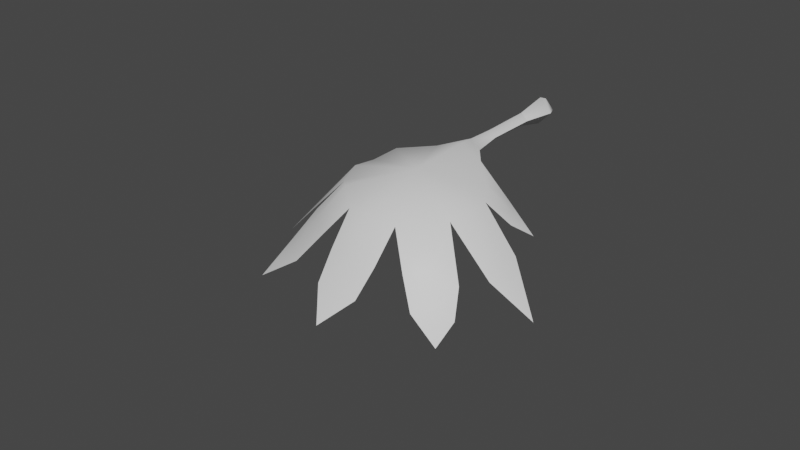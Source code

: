 # Source: FE_leaf_01-04-lol.blend  (saved by Blender 3.0.42; exported with 4.5.12 LTS)
import bpy
from mathutils import Matrix  # noqa: F401  (used for matrix-valued properties, if any)

bpy.ops.wm.read_factory_settings(use_empty=True)
scene = bpy.context.scene
scene.name = 'Scene'

# ---- materials (node trees are filled in below, after node groups)
mat_material_001 = bpy.data.materials.new('Material.001')
mat_material_001.use_transparent_shadow = False

# ---- material node trees
mat_material_001.use_nodes = True; mat_material_001.node_tree.nodes.clear()
_N = mat_material_001.node_tree.nodes; _L = mat_material_001.node_tree.links
n0 = _N.new('ShaderNodeBsdfPrincipled'); n0.name = 'Principled BSDF'; n0.location = (10, 300)
n0.distribution = 'GGX'
n0.subsurface_method = 'RANDOM_WALK_SKIN'
n0.inputs[3].default_value = 1.45
n0.inputs[27].default_value = (0.0, 0.0, 0.0, 1.0)
n0.inputs[28].default_value = 1.0
n1 = _N.new('ShaderNodeOutputMaterial'); n1.name = 'Material Output'; n1.location = (300, 300)
_L.new(n0.outputs[0], n1.inputs[0])
n1.is_active_output = True

# ---- world
world_world = bpy.data.worlds.new('World'); scene.world = world_world
world_world.use_nodes = True; world_world.node_tree.nodes.clear()
_N = world_world.node_tree.nodes; _L = world_world.node_tree.links
n0 = _N.new('ShaderNodeOutputWorld'); n0.name = 'World Output'; n0.location = (300, 300)
n1 = _N.new('ShaderNodeBackground'); n1.name = 'Background'; n1.location = (10, 300)
n1.inputs[0].default_value = (0.05088, 0.05088, 0.05088, 1.0)
_L.new(n1.outputs[0], n0.inputs[0])
n0.is_active_output = True
world_world.color = (0.05088, 0.05088, 0.05088)
world_world.use_sun_shadow = False
world_world.sun_shadow_jitter_overblur = 0.0

# ---- meshes
me_fe_volcanom2_sp_gmdl_004 = bpy.data.meshes.new('FE_volcanoM2_Sp.gmdl.004')
me_fe_volcanom2_sp_gmdl_004.from_pydata([(0.4014, -1.152, -0.05145), (0.556, -1.088, -0.2259), (0.4687, -0.9907, -0.1993), (0.1946, -0.9344, -0.01669), (0.4687, -0.9907, -0.1993), (0.6135, -1.162, -0.2774), (0.4826, -1.272, -0.1112), (0.1946, -0.9344, -0.01669), (0.4826, -1.272, -0.1112), (0.6135, -1.162, -0.2774), (0.7033, -1.022, -0.3843), (0.7033, -1.022, -0.3843), (0.06477, 0.1579, -0.002014), (-0.002773, 0.1562, -0.07534), (-0.002772, 0.1562, 0.07131), (-0.06837, 0.1576, -0.002014), (-0.4534, -1.598, -0.1206), (-0.0003189, -1.383, -0.02906), (-0.1899, -1.838, -0.15), (0.1928, -1.835, -0.1602), (0.4433, -1.595, -0.1388), (-0.002197, -0.8811, -0.05788), (-0.1934, -0.9223, -0.01254), (-0.4766, -1.269, -0.08125), (-0.4949, -1.44, -0.07035), (-0.4534, -1.598, -0.1206), (-0.00032, -1.388, 0.03249), (-0.3445, -1.707, -0.08364), (-0.1899, -1.838, -0.15), (0.001561, -1.877, -0.128), (0.1928, -1.835, -0.1602), (0.3546, -1.729, -0.1223), (0.4433, -1.595, -0.1388), (0.4915, -1.459, -0.09898), (-0.002199, -0.8864, 0.04739), (-0.1934, -0.9223, -0.01254), (-0.3879, -1.129, -0.01637), (-0.4766, -1.269, -0.08125), (0.1823, -2.023, -0.3774), (-0.1836, -2.021, -0.3666), (-0.1836, -2.021, -0.3666), (-0.001935, -2.048, -0.36), (0.1823, -2.023, -0.3774), (0.6625, -1.781, -0.446), (0.3632, -1.968, -0.3828), (0.3632, -1.968, -0.3828), (0.4969, -1.863, -0.3533), (0.6625, -1.781, -0.446), (-0.3227, -1.952, -0.3358), (-0.6089, -1.709, -0.3345), (-0.6089, -1.709, -0.3345), (-0.4826, -1.847, -0.3156), (-0.3227, -1.952, -0.3358), (0.7564, -1.305, -0.3989), (0.7587, -1.59, -0.4645), (0.7587, -1.59, -0.4645), (0.7528, -1.461, -0.3982), (0.7564, -1.305, -0.3989), (-0.7616, -1.476, -0.3723), (-0.7306, -1.619, -0.408), (-0.7306, -1.619, -0.408), (-0.7689, -1.34, -0.3735), (-0.7689, -1.34, -0.3735), (-0.6009, -1.19, -0.2058), (-0.4566, -0.9629, -0.1755), (-0.4566, -0.9629, -0.1755), (-0.5524, -1.077, -0.183), (-0.6009, -1.19, -0.2058), (-0.0004158, -0.782, -0.06132), (0.08459, -0.7968, -0.01055), (-0.08964, -0.7971, -0.009156), (-0.0008992, -0.5595, -0.04732), (0.05167, -0.5637, -0.001745), (-0.0002694, -0.786, 0.04911), (0.08459, -0.7968, -0.01055), (0.05167, -0.5637, -0.001745), (-0.0009009, -0.5616, 0.04397), (-0.0563, -0.5642, -0.001759), (-0.08964, -0.7971, -0.009156), (-0.0563, -0.5642, -0.001759), (-0.7332, -1.05, -0.3703), (-0.7332, -1.05, -0.3703), (-1.029, -1.555, -0.6937), (-1.029, -1.555, -0.6937), (-0.4795, -2.056, -0.5496), (-0.5947, -1.961, -0.5278), (-0.7543, -2.118, -0.7323), (-0.7543, -2.118, -0.7323), (-0.7127, -1.841, -0.5357), (-0.4795, -2.056, -0.5496), (-0.7127, -1.841, -0.5357), (0.1559, -2.181, -0.5576), (-0.00523, -2.192, -0.5427), (-0.003726, -2.371, -0.7117), (-0.003726, -2.371, -0.7117), (-0.1625, -2.179, -0.5478), (0.1559, -2.181, -0.5576), (-0.1625, -2.179, -0.5478), (0.7336, -1.913, -0.6099), (0.6064, -1.965, -0.5465), (0.7396, -2.108, -0.7039), (0.7396, -2.108, -0.7039), (0.5024, -2.061, -0.573), (0.7336, -1.913, -0.6099), (0.5024, -2.061, -0.573), (1.026, -1.476, -0.7062), (1.026, -1.476, -0.7062), (0.0938, 0.08355, -0.002015), (-0.003045, 0.08116, -0.1053), (-0.002773, 0.1562, -0.07534), (0.06477, 0.1579, -0.002014), (-0.003045, 0.08116, 0.1013), (0.0938, 0.08355, -0.002015), (-0.002772, 0.1562, 0.07131), (-0.09715, 0.08317, -0.002014), (-0.06837, 0.1576, -0.002014), (-0.09715, 0.08317, -0.002014), (-0.05627, -0.1642, 0.001237), (-0.001714, -0.1636, 0.05353), (-0.001713, -0.1628, -0.05108), (-0.05627, -0.1642, 0.001237), (0.05222, -0.1637, 0.001238), (0.05222, -0.1637, 0.001238), (-0.05627, -0.1642, 0.001237), (-0.001714, -0.1636, 0.05353), (-0.001713, -0.1628, -0.05108), (-0.05627, -0.1642, 0.001237), (0.05222, -0.1637, 0.001238), (0.05222, -0.1637, 0.001238)], [], [(3, 0, 2), (0, 1, 2), (7, 4, 6), (4, 5, 6), (0, 8, 1), (8, 9, 1), (9, 10, 1), (11, 5, 4), (1, 10, 2), (12, 13, 14), (13, 15, 14), (16, 17, 18), (18, 17, 19), (19, 17, 20), (20, 17, 6), (7, 6, 17), (21, 7, 17), (22, 21, 17), (22, 17, 23), (16, 23, 17), (24, 25, 26), (25, 27, 26), (27, 28, 26), (28, 29, 26), (29, 30, 26), (30, 31, 26), (31, 32, 26), (32, 33, 26), (33, 8, 26), (8, 0, 26), (0, 3, 26), (3, 34, 26), (34, 35, 26), (35, 36, 26), (36, 37, 26), (37, 24, 26), (18, 19, 39), (38, 39, 19), (28, 40, 29), (29, 40, 41), (30, 29, 42), (29, 41, 42), (43, 44, 20), (44, 19, 20), (30, 45, 31), (31, 45, 46), (47, 32, 46), (32, 31, 46), (49, 16, 48), (48, 16, 18), (50, 51, 25), (27, 25, 51), (51, 52, 27), (28, 27, 52), (54, 20, 53), (53, 20, 6), (32, 55, 33), (33, 55, 56), (33, 56, 8), (8, 56, 57), (25, 24, 59), (24, 58, 59), (23, 16, 61), (60, 61, 16), (37, 62, 24), (24, 62, 58), (22, 23, 64), (63, 64, 23), (36, 35, 66), (35, 65, 66), (36, 66, 37), (37, 66, 67), (21, 68, 7), (7, 68, 69), (21, 22, 68), (22, 70, 68), (68, 71, 69), (69, 71, 72), (74, 75, 73), (73, 75, 76), (68, 70, 71), (70, 77, 71), (78, 73, 79), (73, 76, 79), (67, 66, 80), (81, 64, 63), (66, 65, 80), (59, 58, 82), (83, 61, 60), (58, 62, 82), (84, 85, 86), (87, 88, 89), (85, 90, 86), (91, 92, 93), (94, 95, 96), (92, 97, 93), (98, 99, 100), (101, 102, 103), (99, 104, 100), (57, 56, 105), (106, 54, 53), (56, 55, 105), (98, 47, 99), (47, 46, 99), (44, 43, 102), (103, 102, 43), (45, 104, 46), (46, 104, 99), (42, 41, 91), (41, 92, 91), (39, 38, 95), (96, 95, 38), (40, 97, 41), (41, 97, 92), (52, 51, 84), (51, 85, 84), (48, 89, 49), (89, 88, 49), (50, 90, 51), (51, 90, 85), (108, 109, 107), (107, 109, 110), (111, 112, 113), (112, 12, 113), (108, 114, 109), (114, 115, 109), (111, 14, 116), (116, 14, 15), (79, 76, 117), (117, 76, 118), (77, 120, 71), (119, 71, 120), (121, 72, 119), (72, 71, 119), (75, 122, 76), (118, 76, 122), (116, 123, 111), (123, 124, 111), (114, 108, 126), (108, 125, 126), (108, 107, 125), (107, 127, 125), (111, 124, 112), (124, 128, 112), (34, 73, 35), (35, 73, 78), (34, 3, 73), (3, 74, 73)])
me_fe_volcanom2_sp_gmdl_004.polygons.foreach_set('use_smooth', [True] * 148)
_uv = me_fe_volcanom2_sp_gmdl_004.uv_layers.new(name='UVMap')
_uv.uv.foreach_set('vector', [0.6037, 0.2657, 0.662, 0.3636, 0.6945, 0.2966, 0.662, 0.3636, 0.7291, 0.3409, 0.6945, 0.2966, 0.6033, 0.2651, 0.6979, 0.2958, 0.695, 0.4167, 0.6979, 0.2958, 0.7557, 0.3754, 0.695, 0.4167, 0.662, 0.3636, 0.6939, 0.4176, 0.7291, 0.3409, 0.6939, 0.4176, 0.7537, 0.3749, 0.7291, 0.3409, 0.7537, 0.3749, 0.8156, 0.3093, 0.7291, 0.3409, 0.8188, 0.3113, 0.7557, 0.3754, 0.6979, 0.2958, 0.7291, 0.3409, 0.8156, 0.3093, 0.6945, 0.2966, 0.5385, 0.0196, 0.512, 0.02033, 0.512, 0.02033, 0.512, 0.02033, 0.4862, 0.01971, 0.512, 0.02033, 0.325, 0.5501, 0.5046, 0.4584, 0.4264, 0.6578, 0.4264, 0.6578, 0.5046, 0.4584, 0.5766, 0.6606, 0.5766, 0.6606, 0.5046, 0.4584, 0.677, 0.5578, 0.677, 0.5578, 0.5046, 0.4584, 0.695, 0.4167, 0.6033, 0.2651, 0.695, 0.4167, 0.5046, 0.4584, 0.508, 0.2411, 0.6033, 0.2651, 0.5046, 0.4584, 0.4029, 0.2562, 0.508, 0.2411, 0.5046, 0.4584, 0.4029, 0.2562, 0.5046, 0.4584, 0.3185, 0.406, 0.325, 0.5501, 0.3185, 0.406, 0.5046, 0.4584, 0.3144, 0.4753, 0.3307, 0.5454, 0.5057, 0.458, 0.3307, 0.5454, 0.3662, 0.6013, 0.5057, 0.458, 0.3662, 0.6013, 0.4269, 0.6605, 0.5057, 0.458, 0.4269, 0.6605, 0.5021, 0.6768, 0.5057, 0.458, 0.5021, 0.6768, 0.5772, 0.6599, 0.5057, 0.458, 0.5772, 0.6599, 0.6407, 0.6125, 0.5057, 0.458, 0.6407, 0.6125, 0.6755, 0.5605, 0.5057, 0.458, 0.6755, 0.5605, 0.6945, 0.4998, 0.5057, 0.458, 0.6945, 0.4998, 0.6939, 0.4176, 0.5057, 0.458, 0.6939, 0.4176, 0.662, 0.3636, 0.5057, 0.458, 0.662, 0.3636, 0.6037, 0.2657, 0.5057, 0.458, 0.6037, 0.2657, 0.5079, 0.2435, 0.5057, 0.458, 0.5079, 0.2435, 0.4002, 0.2576, 0.5057, 0.458, 0.4002, 0.2576, 0.3564, 0.3433, 0.5057, 0.458, 0.3564, 0.3433, 0.3216, 0.4015, 0.5057, 0.458, 0.3216, 0.4015, 0.3144, 0.4753, 0.5057, 0.458, 0.4264, 0.6578, 0.5766, 0.6606, 0.428, 0.754, 0.5717, 0.7568, 0.428, 0.754, 0.5766, 0.6606, 0.4269, 0.6605, 0.4259, 0.7554, 0.5021, 0.6768, 0.5021, 0.6768, 0.4259, 0.7554, 0.4975, 0.7656, 0.5772, 0.6599, 0.5021, 0.6768, 0.5696, 0.7548, 0.5021, 0.6768, 0.4975, 0.7656, 0.5696, 0.7548, 0.7609, 0.6473, 0.6463, 0.7326, 0.677, 0.5578, 0.6463, 0.7326, 0.5766, 0.6606, 0.677, 0.5578, 0.5772, 0.6599, 0.6482, 0.7345, 0.6407, 0.6125, 0.6407, 0.6125, 0.6482, 0.7345, 0.6999, 0.687, 0.7611, 0.6466, 0.6755, 0.5605, 0.6999, 0.687, 0.6755, 0.5605, 0.6407, 0.6125, 0.6999, 0.687, 0.2581, 0.61, 0.325, 0.5501, 0.3695, 0.7172, 0.3695, 0.7172, 0.325, 0.5501, 0.4264, 0.6578, 0.2563, 0.611, 0.307, 0.6691, 0.3307, 0.5454, 0.3662, 0.6013, 0.3307, 0.5454, 0.307, 0.6691, 0.307, 0.6691, 0.3697, 0.7157, 0.3662, 0.6013, 0.4269, 0.6605, 0.3662, 0.6013, 0.3697, 0.7157, 0.8192, 0.5702, 0.677, 0.5578, 0.815, 0.4435, 0.815, 0.4435, 0.677, 0.5578, 0.695, 0.4167, 0.6755, 0.5605, 0.818, 0.5696, 0.6945, 0.4998, 0.6945, 0.4998, 0.818, 0.5696, 0.8102, 0.5106, 0.6945, 0.4998, 0.8102, 0.5106, 0.6939, 0.4176, 0.6939, 0.4176, 0.8102, 0.5106, 0.8142, 0.4416, 0.3307, 0.5454, 0.3144, 0.4753, 0.2067, 0.5667, 0.3144, 0.4753, 0.1966, 0.5029, 0.2067, 0.5667, 0.3185, 0.406, 0.325, 0.5501, 0.1891, 0.4456, 0.2006, 0.5686, 0.1891, 0.4456, 0.325, 0.5501, 0.3216, 0.4015, 0.1929, 0.4441, 0.3144, 0.4753, 0.3144, 0.4753, 0.1929, 0.4441, 0.1966, 0.5029, 0.4029, 0.2562, 0.3185, 0.406, 0.3253, 0.2731, 0.2653, 0.3707, 0.3253, 0.2731, 0.3185, 0.406, 0.3564, 0.3433, 0.4002, 0.2576, 0.289, 0.3198, 0.4002, 0.2576, 0.3258, 0.2726, 0.289, 0.3198, 0.3564, 0.3433, 0.289, 0.3198, 0.3216, 0.4015, 0.3216, 0.4015, 0.289, 0.3198, 0.2677, 0.3716, 0.508, 0.2411, 0.5095, 0.2149, 0.6033, 0.2651, 0.6033, 0.2651, 0.5095, 0.2149, 0.5489, 0.2187, 0.508, 0.2411, 0.4029, 0.2562, 0.5095, 0.2149, 0.4029, 0.2562, 0.4694, 0.2185, 0.5095, 0.2149, 0.5095, 0.2149, 0.5111, 0.1643, 0.5489, 0.2187, 0.5489, 0.2187, 0.5111, 0.1643, 0.5317, 0.1661, 0.5481, 0.2203, 0.5333, 0.168, 0.5086, 0.2171, 0.5086, 0.2171, 0.5333, 0.168, 0.5127, 0.1667, 0.5095, 0.2149, 0.4694, 0.2185, 0.5111, 0.1643, 0.4694, 0.2185, 0.4893, 0.1654, 0.5111, 0.1643, 0.4686, 0.2217, 0.5086, 0.2171, 0.4909, 0.1683, 0.5086, 0.2171, 0.5127, 0.1667, 0.4909, 0.1683, 0.2677, 0.3716, 0.289, 0.3198, 0.185, 0.2981, 0.184, 0.2953, 0.3253, 0.2731, 0.2653, 0.3707, 0.289, 0.3198, 0.3258, 0.2726, 0.185, 0.2981, 0.2067, 0.5667, 0.1966, 0.5029, 0.02538, 0.5597, 0.01944, 0.5574, 0.1891, 0.4456, 0.2006, 0.5686, 0.1966, 0.5029, 0.1929, 0.4441, 0.02538, 0.5597, 0.2945, 0.7845, 0.2493, 0.7425, 0.1451, 0.8658, 0.1421, 0.8621, 0.2023, 0.6896, 0.2931, 0.7844, 0.2493, 0.7425, 0.202, 0.692, 0.1451, 0.8658, 0.5604, 0.8511, 0.4973, 0.8558, 0.4989, 0.996, 0.4964, 0.9963, 0.4355, 0.8505, 0.5606, 0.8528, 0.4973, 0.8558, 0.4353, 0.8516, 0.4989, 0.996, 0.8156, 0.7461, 0.7591, 0.7573, 0.8464, 0.8659, 0.8421, 0.8685, 0.716, 0.801, 0.8135, 0.748, 0.7591, 0.7573, 0.7192, 0.8013, 0.8464, 0.8659, 0.8142, 0.4416, 0.8102, 0.5106, 0.969, 0.5322, 0.9709, 0.5363, 0.8192, 0.5702, 0.815, 0.4435, 0.8102, 0.5106, 0.818, 0.5696, 0.969, 0.5322, 0.8156, 0.7461, 0.7611, 0.6466, 0.7591, 0.7573, 0.7611, 0.6466, 0.6999, 0.687, 0.7591, 0.7573, 0.6463, 0.7326, 0.7609, 0.6473, 0.716, 0.801, 0.8135, 0.748, 0.716, 0.801, 0.7609, 0.6473, 0.6482, 0.7345, 0.7192, 0.8013, 0.6999, 0.687, 0.6999, 0.687, 0.7192, 0.8013, 0.7591, 0.7573, 0.5696, 0.7548, 0.4975, 0.7656, 0.5604, 0.8511, 0.4975, 0.7656, 0.4973, 0.8558, 0.5604, 0.8511, 0.428, 0.754, 0.5717, 0.7568, 0.4355, 0.8505, 0.5606, 0.8528, 0.4355, 0.8505, 0.5717, 0.7568, 0.4259, 0.7554, 0.4353, 0.8516, 0.4975, 0.7656, 0.4975, 0.7656, 0.4353, 0.8516, 0.4973, 0.8558, 0.3697, 0.7157, 0.307, 0.6691, 0.2945, 0.7845, 0.307, 0.6691, 0.2493, 0.7425, 0.2945, 0.7845, 0.3695, 0.7172, 0.2931, 0.7844, 0.2581, 0.61, 0.2931, 0.7844, 0.2023, 0.6896, 0.2581, 0.61, 0.2563, 0.611, 0.202, 0.692, 0.307, 0.6691, 0.307, 0.6691, 0.202, 0.692, 0.2493, 0.7425, 0.5155, 0.04003, 0.5162, 0.01803, 0.5535, 0.03986, 0.5535, 0.03986, 0.5162, 0.01803, 0.5427, 0.0179, 0.5119, 0.04234, 0.5499, 0.0413, 0.512, 0.02033, 0.5499, 0.0413, 0.5385, 0.0196, 0.512, 0.02033, 0.5155, 0.04003, 0.4786, 0.03831, 0.5162, 0.01803, 0.4786, 0.03831, 0.4905, 0.01682, 0.5162, 0.01803, 0.5119, 0.04234, 0.512, 0.02033, 0.4749, 0.04147, 0.4749, 0.04147, 0.512, 0.02033, 0.4862, 0.01971, 0.4909, 0.1683, 0.5127, 0.1667, 0.491, 0.09391, 0.491, 0.09391, 0.5127, 0.1667, 0.5124, 0.09349, 0.4893, 0.1654, 0.4926, 0.09109, 0.5111, 0.1643, 0.514, 0.09117, 0.5111, 0.1643, 0.4926, 0.09109, 0.5352, 0.09189, 0.5317, 0.1661, 0.514, 0.09117, 0.5317, 0.1661, 0.5111, 0.1643, 0.514, 0.09117, 0.5333, 0.168, 0.5336, 0.09372, 0.5127, 0.1667, 0.5124, 0.09349, 0.5127, 0.1667, 0.5336, 0.09372, 0.4749, 0.04147, 0.491, 0.09391, 0.5119, 0.04234, 0.491, 0.09391, 0.5124, 0.09349, 0.5119, 0.04234, 0.4786, 0.03831, 0.5155, 0.04003, 0.4926, 0.09109, 0.5155, 0.04003, 0.514, 0.09117, 0.4926, 0.09109, 0.5155, 0.04003, 0.5535, 0.03986, 0.514, 0.09117, 0.5535, 0.03986, 0.5352, 0.09189, 0.514, 0.09117, 0.5119, 0.04234, 0.5124, 0.09349, 0.5499, 0.0413, 0.5124, 0.09349, 0.5336, 0.09372, 0.5499, 0.0413, 0.5079, 0.2435, 0.5086, 0.2171, 0.4002, 0.2576, 0.4002, 0.2576, 0.5086, 0.2171, 0.4686, 0.2217, 0.5079, 0.2435, 0.6037, 0.2657, 0.5086, 0.2171, 0.6037, 0.2657, 0.5481, 0.2203, 0.5086, 0.2171])
me_fe_volcanom2_sp_gmdl_004.materials.append(mat_material_001)
me_fe_volcanom2_sp_gmdl_004.use_remesh_fix_poles = True
me_fe_volcanom2_sp_gmdl_004.use_remesh_preserve_attributes = False
me_fe_volcanom2_sp_gmdl_004.update()
arm_armature = bpy.data.armatures.new('Armature')  # bones are not reproduced

# ---- objects
ob_1_l50_u_26_2847_f_33_3330 = bpy.data.objects.new('1 L50 U 26,2847 F 33,3330', me_fe_volcanom2_sp_gmdl_004)
ob_armature = bpy.data.objects.new('Armature', arm_armature)

# ---- transforms, parenting, visibility, modifiers, constraints
ob_1_l50_u_26_2847_f_33_3330.parent = ob_armature
ob_1_l50_u_26_2847_f_33_3330.location = (0.0, 0.0, 0.0)
_vg = ob_1_l50_u_26_2847_f_33_3330.vertex_groups.new(name='Bone')
for _i, _w in zip([12, 13, 14, 15, 107, 108, 109, 110, 111, 112, 113, 114, 115, 116, 123, 124, 125, 126, 127, 128], [1.0, 1.0, 1.0, 1.0, 1.0, 1.0, 1.0, 1.0, 1.0, 1.0, 1.0, 1.0, 0.9999, 1.0, 0.0, 0.0, 0.0, 0.0, 9.894e-06, 1.037e-05]): _vg.add([_i], _w, 'REPLACE')
_vg = ob_1_l50_u_26_2847_f_33_3330.vertex_groups.new(name='Bone.001')
for _i, _w in zip([12, 15, 71, 72, 75, 76, 77, 79, 107, 108, 109, 110, 111, 112, 113, 114, 115, 116, 117, 118, 119, 120, 121, 122, 123, 124, 125, 126, 127, 128], [2.325e-06, 3.493e-05, 0.0, 0.0, 0.0, 0.0, 1.674e-06, 1.713e-06, 0.0, 0.0, 6.318e-06, 3.517e-06, 0.0, 0.0, 0.0, 3.934e-06, 5.502e-05, 3.636e-06, 1.0, 1.0, 1.0, 1.0, 1.0, 1.0, 1.0, 1.0, 1.0, 1.0, 1.0, 1.0]): _vg.add([_i], _w, 'REPLACE')
_vg = ob_1_l50_u_26_2847_f_33_3330.vertex_groups.new(name='Bone.002')
for _i, _w in zip([68, 69, 70, 71, 72, 74, 75, 76, 77, 78, 79, 117, 118, 119, 120, 121, 122], [0.005191, 0.04513, 0.05016, 1.0, 1.0, 0.0185, 1.0, 1.0, 1.0, 0.03975, 1.0, 0.0, 0.0, 0.0, 0.0, 3.755e-06, 3.397e-06]): _vg.add([_i], _w, 'REPLACE')
_vg = ob_1_l50_u_26_2847_f_33_3330.vertex_groups.new(name='Bone.003')
for _i, _w in zip([0, 1, 2, 3, 4, 5, 6, 7, 8, 9, 10, 11, 16, 17, 18, 19, 20, 21, 22, 23, 24, 25, 26, 27, 28, 29, 30, 31, 32, 33, 34, 35, 36, 37, 38, 39, 40, 41, 42, 43, 44, 45, 46, 47, 53, 54, 55, 56, 57, 58, 59, 60, 61, 62, 63, 64, 65, 66, 67, 68, 69, 70, 71, 72, 73, 74, 75, 76, 77, 78, 79, 80, 81, 91, 92, 95, 96, 97, 98, 99, 100, 101, 102, 103, 104, 105, 106], [0.0, 0.0, 6.801e-09, 1.0, 0.0, 1.218e-10, 0.0, 1.0, 0.0, 0.0, 4.888e-06, 0.0, 0.0, 0.0, 0.0, 0.0, 0.0, 1.0, 0.9905, 0.0, 0.0, 0.0, 0.0, 0.0, 0.0, 0.0, 0.0, 1.907e-06, 0.0, 0.0, 1.0, 1.0, 0.0, 0.0, 0.0, 0.0, 0.0, 0.0, 0.0, 1.311e-05, 0.0, 2.235e-06, 0.0, 2.921e-06, 0.0, 0.0, 0.0003854, 3.338e-06, 4.709e-06, 0.0, 0.0, 0.0, 0.0, 0.0, 0.0, 0.0, 0.0, 0.0, 0.0, 0.9948, 0.9549, 0.9498, 0.0, 0.0, 1.0, 0.9815, 0.0, 0.0, 4.465e-06, 0.9602, 3.651e-06, 0.0, 0.0, 0.0, 0.0, 0.0, 0.0, 0.0, 2.742e-06, 0.0, 0.0, 0.0, 1.267e-05, 0.0, 0.001091, 4.5e-06, 0.0]): _vg.add([_i], _w, 'REPLACE')
_vg = ob_1_l50_u_26_2847_f_33_3330.vertex_groups.new(name='Bone.004')
for _i, _w in zip([0, 1, 2, 3, 4, 5, 6, 7, 8, 9, 10, 11, 16, 17, 18, 19, 20, 21, 22, 23, 24, 25, 26, 27, 28, 29, 30, 31, 32, 33, 34, 35, 36, 37, 38, 39, 40, 41, 42, 43, 44, 45, 46, 47, 48, 49, 50, 51, 52, 53, 54, 55, 56, 57, 58, 59, 60, 61, 62, 63, 64, 65, 66, 67, 80, 81, 82, 83, 84, 85, 88, 89, 90, 91, 92, 93, 95, 96, 97, 98, 99, 100, 101, 102, 103, 104, 105, 106], [0.0, 0.0, 6.801e-09, 0.0, 0.0, 1.218e-10, 0.0, 0.0, 0.0, 0.0, 4.888e-06, 0.0, 0.0, 1.0, 0.0, 0.0, 0.0, 0.0, 0.0, 0.0, 0.0, 0.0, 1.0, 0.0, 0.0, 0.0, 0.0, 1.907e-06, 0.0, 0.0, 2.265e-06, 0.0, 0.0, 0.0, 0.0, 0.0, 0.0, 0.0, 0.0, 1.311e-05, 0.0, 2.235e-06, 0.0, 2.921e-06, 0.0, 0.0, 0.0, 0.0, 0.0, 0.0, 0.0, 0.0003854, 3.338e-06, 4.709e-06, 0.0, 0.0, 0.0, 0.0, 0.0, 0.0, 0.0, 0.0, 0.0, 0.0, 0.0, 0.0, 0.0, 0.0, 0.0, 0.0, 0.0, 0.0, 0.0, 0.0, 0.0, 0.0, 0.0, 0.0, 0.0, 2.742e-06, 0.0, 0.0, 0.0, 1.267e-05, 0.0, 0.001091, 4.5e-06, 0.0]): _vg.add([_i], _w, 'REPLACE')
_vg = ob_1_l50_u_26_2847_f_33_3330.vertex_groups.new(name='Bone.012')
for _i, _w in zip([18, 19, 28, 29, 30, 38, 39, 40, 41, 42, 91, 92, 93, 94, 95, 96, 97], [1.0, 1.0, 1.0, 1.0, 1.0, 0.0, 4.053e-06, 2.164e-05, 0.0, 0.0, 0.0002466, 0.0, 1.109e-06, 5.114e-08, 0.0, 0.0, 0.001613]): _vg.add([_i], _w, 'REPLACE')
_vg = ob_1_l50_u_26_2847_f_33_3330.vertex_groups.new(name='Bone.009')
for _i, _w in zip([16, 18, 25, 27, 28, 48, 49, 50, 51, 52, 84, 85, 86, 87, 88, 89, 90], [0.0, 0.0, 0.001783, 1.0, 0.0, 0.0, 2.086e-06, 0.0, 0.125, 0.0, 0.0002329, 0.0, 6.293e-10, 0.0, 7.6e-05, 8.535e-05, 0.0002397]): _vg.add([_i], _w, 'REPLACE')
_vg = ob_1_l50_u_26_2847_f_33_3330.vertex_groups.new(name='Bone.008')
for _i, _w in zip([16, 23, 24, 25, 27, 37, 48, 49, 50, 51, 52, 58, 59, 60, 61, 62, 82, 83, 84, 85, 86, 87, 88, 89, 90], [1.0, 1.0, 1.0, 0.9982, 0.0, 1.0, 0.0, 0.0, 0.0, 0.0, 0.0, 0.0, 1.472e-05, 0.0001522, 0.0, 9.954e-06, 0.0, 6.182e-12, 0.0, 0.0, 0.0, 0.0, 0.0, 0.0, 0.0]): _vg.add([_i], _w, 'REPLACE')
_vg = ob_1_l50_u_26_2847_f_33_3330.vertex_groups.new(name='Bone.007')
for _i, _w in zip([22, 23, 35, 36, 37, 63, 64, 65, 66, 67, 80, 81], [0.009461, 5.96e-06, 9.06e-06, 1.0, 1.192e-06, 0.0, 0.0, 0.0, 0.0, 0.0, 4.53e-05, 6.557e-06]): _vg.add([_i], _w, 'REPLACE')
_vg = ob_1_l50_u_26_2847_f_33_3330.vertex_groups.new(name='Bone.013')
for _i, _w in zip([58, 59, 60, 61, 62, 82, 83], [1.0, 1.0, 0.9998, 1.0, 1.0, 0.0, 1.192e-06]): _vg.add([_i], _w, 'REPLACE')
_vg = ob_1_l50_u_26_2847_f_33_3330.vertex_groups.new(name='Bone.014')
for _i, _w in zip([82, 83], [1.0, 1.0]): _vg.add([_i], _w, 'REPLACE')
_vg = ob_1_l50_u_26_2847_f_33_3330.vertex_groups.new(name='Bone.016')
for _i, _w in zip([80, 81], [1.0, 1.0]): _vg.add([_i], _w, 'REPLACE')
_vg = ob_1_l50_u_26_2847_f_33_3330.vertex_groups.new(name='Bone.015')
_vg.add([63, 64, 65, 66, 67], 1.0, 'REPLACE')
_vg = ob_1_l50_u_26_2847_f_33_3330.vertex_groups.new(name='Bone.021')
for _i, _w in zip([48, 49, 50, 51, 52], [1.0, 1.0, 1.0, 0.875, 1.0]): _vg.add([_i], _w, 'REPLACE')
_vg = ob_1_l50_u_26_2847_f_33_3330.vertex_groups.new(name='Bone.022')
for _i, _w in zip([84, 85, 86, 87, 88, 89, 90, 94], [0.9998, 1.0, 1.573e-05, 0.0003758, 0.9999, 0.9999, 0.9998, 1.406e-12]): _vg.add([_i], _w, 'REPLACE')
_vg = ob_1_l50_u_26_2847_f_33_3330.vertex_groups.new(name='Bone.025')
for _i, _w in zip([38, 39, 40, 41, 42], [1.0, 1.0, 1.0, 1.0, 1.0]): _vg.add([_i], _w, 'REPLACE')
_vg = ob_1_l50_u_26_2847_f_33_3330.vertex_groups.new(name='Bone.026')
for _i, _w in zip([91, 92, 93, 94, 95, 96, 97], [0.9998, 1.0, 0.001076, 0.001283, 1.0, 1.0, 0.9984]): _vg.add([_i], _w, 'REPLACE')
_vg = ob_1_l50_u_26_2847_f_33_3330.vertex_groups.new(name='Bone.027')
for _i, _w in zip([93, 94], [0.9989, 0.9987]): _vg.add([_i], _w, 'REPLACE')
_vg = ob_1_l50_u_26_2847_f_33_3330.vertex_groups.new(name='Bone.029')
for _i, _w in zip([86, 87], [1.0, 0.9996]): _vg.add([_i], _w, 'REPLACE')
_vg = ob_1_l50_u_26_2847_f_33_3330.vertex_groups.new(name='Bone.017')
for _i, _w in zip([0, 1, 2, 4, 5, 9], [0.0, 1.0, 1.0, 1.0, 1.0, 1.0]): _vg.add([_i], _w, 'REPLACE')
_vg = ob_1_l50_u_26_2847_f_33_3330.vertex_groups.new(name='Bone.018')
for _i, _w in zip([1, 2, 4, 5, 9, 10, 11], [0.0, 1.53e-05, 4.113e-06, 1.621e-05, 0.0, 1.0, 1.0]): _vg.add([_i], _w, 'REPLACE')
_vg = ob_1_l50_u_26_2847_f_33_3330.vertex_groups.new(name='Bone.010')
_vg.add([0], 1.0, 'REPLACE')
_vg = ob_1_l50_u_26_2847_f_33_3330.vertex_groups.new(name='Bone.011')
_vg.add([6, 8, 20, 32, 33], 1.0, 'REPLACE')
_vg = ob_1_l50_u_26_2847_f_33_3330.vertex_groups.new(name='Bone.019')
for _i, _w in zip([53, 54, 55, 56, 57], [1.0, 1.0, 0.9992, 1.0, 1.0]): _vg.add([_i], _w, 'REPLACE')
_vg = ob_1_l50_u_26_2847_f_33_3330.vertex_groups.new(name='Bone.020')
for _i, _w in zip([105, 106], [1.0, 1.0]): _vg.add([_i], _w, 'REPLACE')
_vg = ob_1_l50_u_26_2847_f_33_3330.vertex_groups.new(name='Bone.023')
for _i, _w in zip([31], [1.0]): _vg.add([_i], _w, 'REPLACE')
_vg = ob_1_l50_u_26_2847_f_33_3330.vertex_groups.new(name='Bone.024')
for _i, _w in zip([43, 44, 45, 46, 47], [1.0, 1.0, 1.0, 1.0, 1.0]): _vg.add([_i], _w, 'REPLACE')
_vg = ob_1_l50_u_26_2847_f_33_3330.vertex_groups.new(name='Bone.028')
for _i, _w in zip([98, 99, 102, 103, 104], [1.0, 1.0, 1.0, 1.0, 0.9978]): _vg.add([_i], _w, 'REPLACE')
_vg = ob_1_l50_u_26_2847_f_33_3330.vertex_groups.new(name='Bone.030')
_vg.add([100, 101], 1.0, 'REPLACE')
_m = ob_1_l50_u_26_2847_f_33_3330.modifiers.new('Armature', 'ARMATURE')
_m.object = ob_armature
ob_armature.location = (0.0, 0.0, 0.0)

# ---- collection membership
scene.collection.objects.link(ob_1_l50_u_26_2847_f_33_3330)
scene.collection.objects.link(ob_armature)

# ---- scene / render settings (as saved in the file)
scene.frame_start = 1; scene.frame_end = 250; scene.frame_set(30)
scene.render.engine = 'BLENDER_EEVEE_NEXT'
scene.cycles.sampling_pattern = 'TABULATED_SOBOL'
scene.cycles.use_light_tree = False
scene.view_settings.view_transform = 'Filmic'
bpy.context.view_layer.update()

# ---- added for rendering (the .blend has no active camera and no usable light): camera, sun
cam_auto = bpy.data.cameras.new('AutoCamera')
cam_auto.lens = 50.0
cam_auto.sensor_width = 36.0
cam_auto.clip_end = 1000.0
ob_auto_camera = bpy.data.objects.new('AutoCamera', cam_auto)
scene.collection.objects.link(ob_auto_camera)
ob_auto_camera.location = (4.18812, -6.58141, 3.02849)
ob_auto_camera.rotation_euler = (1.09748, -7.21219e-08, 0.694738)
scene.camera = ob_auto_camera
light_auto_sun = bpy.data.lights.new('AutoSun', 'SUN')
light_auto_sun.energy = 3.0
light_auto_sun.angle = 0.0523599
ob_auto_sun = bpy.data.objects.new('AutoSun', light_auto_sun)
scene.collection.objects.link(ob_auto_sun)
ob_auto_sun.rotation_euler = (0.872665, 0.174533, 0.523599)
bpy.context.view_layer.update()
